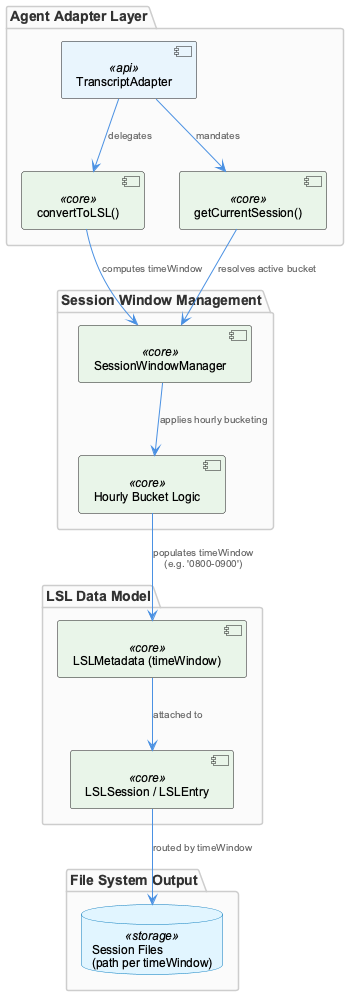

The diagram above was rendered by PlantUML. Its source (embedded in the PNG):
@startuml
!include /Users/Q284340/Agentic/coding/docs/puml/_standard-style.puml

package "Agent Adapter Layer" {
  component "TranscriptAdapter" as adapter <<api>>
  component "convertToLSL()" as convert <<core>>
  component "getCurrentSession()" as getCurrentSession <<core>>
}

package "Session Window Management" {
  component "SessionWindowManager" as swm <<core>>
  component "Hourly Bucket Logic" as bucket <<core>>
}

package "LSL Data Model" {
  component "LSLSession / LSLEntry" as lsl <<core>>
  component "LSLMetadata (timeWindow)" as meta <<core>>
}

package "File System Output" {
  database "Session Files\n(path per timeWindow)" as files <<storage>>
}

adapter --> convert : delegates
adapter --> getCurrentSession : mandates
convert --> swm : computes timeWindow
getCurrentSession --> swm : resolves active bucket
swm --> bucket : applies hourly bucketing
bucket --> meta : populates timeWindow\n(e.g. '0800-0900')
meta --> lsl : attached to
lsl --> files : routed by timeWindow

@enduml